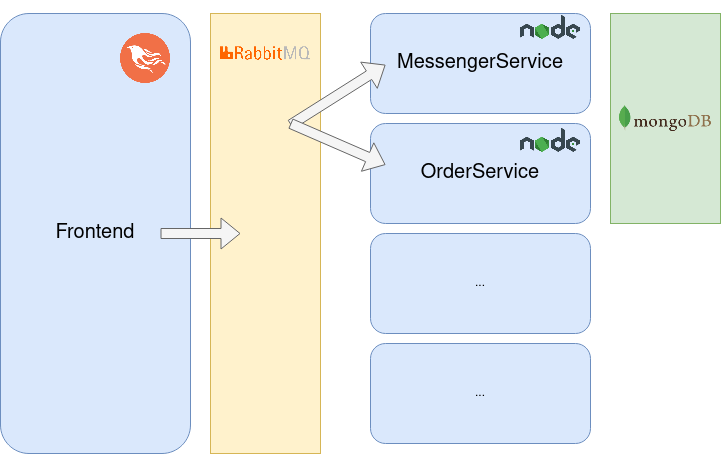

The diagram above was exported from draw.io. Its source (the exported page's mxGraphModel, read from the mxfile embedded in the PNG):
<mxGraphModel dx="1422" dy="792" grid="1" gridSize="10" guides="1" tooltips="1" connect="1" arrows="1" fold="1" page="1" pageScale="1" pageWidth="850" pageHeight="1100" math="0" shadow="0">
  <root>
    <mxCell id="0" />
    <mxCell id="1" parent="0" />
    <mxCell id="swEc4OoW-9KKwn1-pwx1-1" value="" style="rounded=0;whiteSpace=wrap;html=1;fillColor=#fff2cc;strokeColor=#d6b656;" parent="1" vertex="1">
      <mxGeometry x="250" y="160" width="110" height="440" as="geometry" />
    </mxCell>
    <mxCell id="swEc4OoW-9KKwn1-pwx1-2" value="&lt;font style=&quot;font-size: 20px&quot;&gt;MessengerService&lt;/font&gt;" style="rounded=1;whiteSpace=wrap;html=1;fillColor=#dae8fc;strokeColor=#6c8ebf;" parent="1" vertex="1">
      <mxGeometry x="410" y="160" width="220" height="100" as="geometry" />
    </mxCell>
    <mxCell id="swEc4OoW-9KKwn1-pwx1-3" value="&lt;font style=&quot;font-size: 20px&quot;&gt;OrderService&lt;/font&gt;" style="rounded=1;whiteSpace=wrap;html=1;fillColor=#dae8fc;strokeColor=#6c8ebf;" parent="1" vertex="1">
      <mxGeometry x="410" y="270" width="220" height="100" as="geometry" />
    </mxCell>
    <mxCell id="swEc4OoW-9KKwn1-pwx1-4" value="" style="rounded=0;whiteSpace=wrap;html=1;fillColor=#d5e8d4;strokeColor=#82b366;" parent="1" vertex="1">
      <mxGeometry x="650" y="160" width="110" height="210" as="geometry" />
    </mxCell>
    <mxCell id="swEc4OoW-9KKwn1-pwx1-5" value="&lt;font style=&quot;font-size: 20px&quot;&gt;Frontend&lt;/font&gt;" style="rounded=1;whiteSpace=wrap;html=1;fillColor=#dae8fc;strokeColor=#6c8ebf;" parent="1" vertex="1">
      <mxGeometry x="40" y="160" width="190" height="440" as="geometry" />
    </mxCell>
    <mxCell id="swEc4OoW-9KKwn1-pwx1-6" value="" style="shape=image;verticalLabelPosition=bottom;labelBackgroundColor=#ffffff;verticalAlign=top;aspect=fixed;imageAspect=0;image=https://upload.wikimedia.org/wikipedia/commons/thumb/7/71/RabbitMQ_logo.svg/1280px-RabbitMQ_logo.svg.png;" parent="1" vertex="1">
      <mxGeometry x="260" y="193.15" width="90" height="14.2" as="geometry" />
    </mxCell>
    <mxCell id="swEc4OoW-9KKwn1-pwx1-8" value="" style="shape=image;verticalLabelPosition=bottom;labelBackgroundColor=#ffffff;verticalAlign=top;aspect=fixed;imageAspect=0;image=https://icon-library.com/images/phoenix-icon/phoenix-icon-20.jpg;" parent="1" vertex="1">
      <mxGeometry x="160" y="180" width="50" height="50" as="geometry" />
    </mxCell>
    <mxCell id="swEc4OoW-9KKwn1-pwx1-9" value="" style="shape=image;verticalLabelPosition=bottom;labelBackgroundColor=#ffffff;verticalAlign=top;aspect=fixed;imageAspect=0;image=https://img.icons8.com/color/480/nodejs.png;" parent="1" vertex="1">
      <mxGeometry x="560" y="147.35" width="60" height="60" as="geometry" />
    </mxCell>
    <mxCell id="swEc4OoW-9KKwn1-pwx1-10" value="" style="shape=image;verticalLabelPosition=bottom;labelBackgroundColor=#ffffff;verticalAlign=top;aspect=fixed;imageAspect=0;image=https://img.icons8.com/color/480/nodejs.png;" parent="1" vertex="1">
      <mxGeometry x="560" y="260" width="60" height="60" as="geometry" />
    </mxCell>
    <mxCell id="swEc4OoW-9KKwn1-pwx1-11" value="" style="shape=image;verticalLabelPosition=bottom;labelBackgroundColor=#ffffff;verticalAlign=top;aspect=fixed;imageAspect=0;image=https://cdn.iconscout.com/icon/free/png-256/mongodb-226029.png;" parent="1" vertex="1">
      <mxGeometry x="658.68" y="218.67" width="92.65" height="92.65" as="geometry" />
    </mxCell>
    <mxCell id="swEc4OoW-9KKwn1-pwx1-12" value="" style="shape=flexArrow;endArrow=classic;html=1;rounded=0;fontSize=20;fillColor=#f5f5f5;strokeColor=#666666;" parent="1" edge="1">
      <mxGeometry width="50" height="50" relative="1" as="geometry">
        <mxPoint x="200" y="380" as="sourcePoint" />
        <mxPoint x="280" y="380" as="targetPoint" />
      </mxGeometry>
    </mxCell>
    <mxCell id="swEc4OoW-9KKwn1-pwx1-13" value="" style="shape=flexArrow;endArrow=classic;html=1;rounded=0;fontSize=20;fillColor=#f5f5f5;strokeColor=#666666;" parent="1" edge="1">
      <mxGeometry width="50" height="50" relative="1" as="geometry">
        <mxPoint x="330" y="271.32" as="sourcePoint" />
        <mxPoint x="425" y="211.32000000000002" as="targetPoint" />
      </mxGeometry>
    </mxCell>
    <mxCell id="swEc4OoW-9KKwn1-pwx1-14" value="" style="shape=flexArrow;endArrow=classic;html=1;rounded=0;fontSize=20;fillColor=#f5f5f5;strokeColor=#666666;" parent="1" edge="1">
      <mxGeometry width="50" height="50" relative="1" as="geometry">
        <mxPoint x="330" y="270" as="sourcePoint" />
        <mxPoint x="425" y="311.32" as="targetPoint" />
      </mxGeometry>
    </mxCell>
    <mxCell id="swEc4OoW-9KKwn1-pwx1-17" value="..." style="rounded=1;whiteSpace=wrap;html=1;fillColor=#dae8fc;strokeColor=#6c8ebf;" parent="1" vertex="1">
      <mxGeometry x="410" y="380" width="220" height="100" as="geometry" />
    </mxCell>
    <mxCell id="swEc4OoW-9KKwn1-pwx1-18" value="..." style="rounded=1;whiteSpace=wrap;html=1;fillColor=#dae8fc;strokeColor=#6c8ebf;" parent="1" vertex="1">
      <mxGeometry x="410" y="490" width="220" height="100" as="geometry" />
    </mxCell>
  </root>
</mxGraphModel>